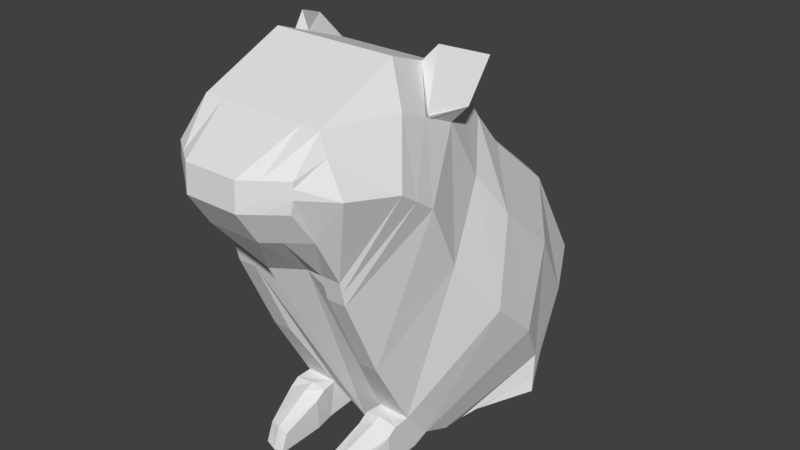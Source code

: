# Source: Hamster.blend  (saved by Blender 2.78.0; exported with 4.5.12 LTS)
import bpy
from mathutils import Matrix  # noqa: F401  (used for matrix-valued properties, if any)

bpy.ops.wm.read_factory_settings(use_empty=True)
scene = bpy.context.scene
scene.name = 'Scene'

# ---- collections
col_collection_1 = bpy.data.collections.new('Collection 1'); scene.collection.children.link(col_collection_1)

# ---- world
world_world = bpy.data.worlds.new('World'); scene.world = world_world
world_world.color = (0.05088, 0.05088, 0.05088)
world_world.use_sun_shadow = False
world_world.sun_shadow_jitter_overblur = 0.0
world_world.cycles.sampling_method = 'MANUAL'

# ---- meshes
me_plane_001 = bpy.data.meshes.new('Plane.001')
me_plane_001.from_pydata([(-1.0, -0.305, 0.1669), (-1.0, 0.7548, 2.934), (-1.0, -0.7119, 0.9104), (-1.0, -0.5646, 2.355), (-0.9643, -1.066, 1.422), (-1.0, -1.042, 1.864), (-1.0, -0.2138, -0.223), (-1.0, 2.012, 2.476), (-1.0, 0.3881, -1.554), (-1.0, 2.609, 1.596), (-1.0, 1.071, -2.751), (-1.0, 3.108, 1.015), (-1.0, 1.535, -3.271), (-1.0, 4.318, 0.02571), (-1.0, 2.031, -3.492), (-1.0, 5.265, -1.572), (-1.0, 2.754, -3.561), (-1.0, 4.336, -2.971), (0.0, -1.142, 0.9104), (0.0, -0.5977, 0.1669), (0.0, 0.7548, 2.934), (0.0, -0.5646, 2.355), (0.0, -1.448, 1.864), (0.0, -1.472, 1.422), (0.0, 2.012, 2.476), (0.0, 2.609, 1.596), (0.0, 3.311, 1.015), (0.0, 1.242, -3.271), (0.0, 4.521, 0.02571), (0.0, 2.031, -3.492), (0.0, 5.265, -1.572), (0.0, 2.754, -3.561), (0.0, 4.336, -2.971), (-0.4338, 3.311, 1.015), (-0.4338, 4.521, 0.02571), (-0.4338, -1.472, 1.422), (-0.4338, -1.448, 1.864), (-0.4338, 2.012, 2.476), (-0.4338, 2.609, 1.596), (-0.4338, -0.5646, 2.355), (-0.4338, 2.031, -3.492), (-0.4338, 1.535, -3.271), (-0.4338, -1.142, 0.9104), (-0.4338, 5.265, -1.572), (-0.4338, 4.336, -2.971), (-0.4338, 2.754, -3.561), (-0.4338, -0.305, 0.1669), (-0.4338, 0.7548, 2.934), (-1.342, 0.5302, 2.347), (-1.127, -0.5958, 2.049), (-1.0, -1.047, 1.771), (-1.342, 1.54, 1.904), (-1.342, 2.138, 0.9281), (-1.569, 2.633, 0.2168), (-1.569, 3.685, -0.673), (-1.342, 4.58, -1.979), (-1.342, 4.001, -3.096), (0.0, -1.453, 1.771), (0.0, 4.001, -3.096), (-0.4338, 4.001, -3.096), (-0.4338, -1.453, 1.771), (-1.422, -0.6445, 1.572), (-1.001, -1.055, 1.624), (0.0, -1.461, 1.624), (-0.9919, 3.478, -3.291), (-1.636, 0.1799, 1.433), (-1.636, 0.8047, 1.012), (-1.558, 1.404, -0.113), (-1.87, 2.096, -1.028), (-1.87, 2.901, -1.762), (-1.636, 3.511, -2.614), (-1.636, 3.478, -3.291), (0.0, 3.478, -3.291), (-0.4324, -1.461, 1.624), (-1.0, -0.2631, -0.01248), (-1.0, 1.333, 2.723), (0.0, 1.333, 2.723), (-0.4338, 1.333, 2.723), (-1.342, 0.9949, 2.143), (-1.636, 0.4674, 1.239), (-0.6833, 4.521, 0.02571), (-0.6833, -0.2138, -0.223), (-0.6833, -1.269, 1.864), (-0.6833, 2.609, 1.596), (-0.6833, -0.5646, 2.355), (-0.6833, 1.535, -3.271), (-0.6833, 5.265, -1.572), (-0.6833, 2.754, -3.561), (-0.6833, 3.311, 1.015), (-0.6833, 0.3881, -1.554), (-0.6676, -1.293, 1.422), (-0.6833, 2.012, 2.476), (-0.6833, 2.031, -3.492), (-0.6833, -0.9525, 0.9104), (-0.4729, 1.071, -2.751), (-0.6833, 4.336, -2.971), (-0.6833, -0.305, 0.1669), (-0.6833, 0.7548, 2.934), (-0.6833, -1.274, 1.771), (-0.8339, 4.001, -3.096), (-1.276, 3.478, -3.291), (-0.6829, -1.282, 1.624), (-0.6833, -0.2631, -0.01248), (-0.6833, 1.333, 2.723), (-1.0, 2.452, -3.532), (-1.0, 4.724, -2.386), (0.0, 2.452, -3.532), (0.0, 4.724, -2.386), (-0.4338, 4.724, -2.386), (-0.4338, 2.452, -3.532), (-1.342, 4.243, -2.629), (-1.636, 3.492, -3.008), (-0.6833, 2.452, -3.532), (-0.6833, 4.724, -2.386), (0.0, 4.001, -3.096), (-0.4717, 1.073, -2.752), (-0.4338, 4.001, -3.096), (-0.4338, 4.336, -2.971), (0.0, 4.336, -2.971), (-0.4338, 4.724, -2.386), (-0.4338, 4.336, -2.971), (0.0, 4.724, -2.386), (0.0, 4.336, -2.971), (0.0, 4.336, -2.971), (-0.198, 5.388, -2.94), (-0.4338, 4.401, -2.958), (0.0, 5.557, -2.94), (0.0, 5.169, -2.953), (0.0, 5.169, -2.953), (-1.0, 2.012, 2.476), (-1.342, 1.54, 1.904), (-1.0, 1.333, 2.723), (-1.342, 0.9949, 2.143), (-1.519, 2.108, 2.717), (-1.541, 1.636, 2.145), (-1.2, 1.429, 2.964), (-1.329, 1.034, 2.088), (-1.0, 1.071, -2.751), (-1.0, 1.535, -3.271), (-0.4338, 1.535, -3.271), (-1.0, 0.7988, -2.755), (-1.0, 1.262, -3.37), (-0.4871, 0.9696, -3.37), (-0.4338, 0.7988, -2.755), (-1.0, 0.6375, -2.863), (-1.0, 0.6585, -3.383), (-0.4338, 0.6585, -3.383), (-0.4338, 0.6375, -2.863), (-0.7984, 0.02346, -3.067), (-0.7984, -0.09912, -3.372), (-0.4338, -0.157, -3.392), (-0.4338, -0.03438, -3.088), (-0.6833, 1.535, -3.271), (-0.4729, 1.071, -2.751), (-0.6833, 1.262, -3.37), (-0.6833, 0.7988, -2.719), (-0.6833, 0.6585, -3.383), (-0.6833, 0.6375, -2.776), (-0.6002, -0.157, -3.392), (-0.6058, -0.03438, -3.055), (-0.9988, 1.073, -2.752), (-0.9988, 0.8008, -2.756), (-0.9988, 0.6395, -2.864), (-0.4717, 1.073, -2.752), (-0.6821, 0.8008, -2.72), (-0.6821, 0.6395, -2.777), (1.0, 1.071, -2.751), (1.0, 1.535, -3.271), (0.4338, 1.535, -3.271), (1.0, 0.7988, -2.755), (1.0, 1.262, -3.37), (0.4871, 0.9696, -3.37), (0.4338, 0.7988, -2.755), (1.0, 0.6375, -2.863), (1.0, 0.6585, -3.383), (0.4338, 0.6585, -3.383), (0.4338, 0.6375, -2.863), (0.7984, 0.02346, -3.067), (0.7984, -0.09912, -3.372), (0.4338, -0.157, -3.392), (0.4338, -0.03438, -3.088), (0.6833, 1.535, -3.271), (0.4729, 1.071, -2.751), (0.6833, 1.262, -3.37), (0.6833, 0.7988, -2.719), (0.6833, 0.6585, -3.383), (0.6833, 0.6375, -2.776), (0.6002, -0.157, -3.392), (0.6058, -0.03438, -3.055), (0.9988, 1.073, -2.752), (0.9988, 0.8008, -2.756), (0.9988, 0.6395, -2.864), (0.4717, 1.073, -2.752), (0.6821, 0.8008, -2.72), (0.6821, 0.6395, -2.777), (1.0, 2.012, 2.476), (1.342, 1.54, 1.904), (1.0, 1.333, 2.723), (1.342, 0.9949, 2.143), (1.519, 2.108, 2.717), (1.541, 1.636, 2.145), (1.2, 1.429, 2.964), (1.329, 1.034, 2.088), (1.0, -0.305, 0.1669), (1.0, 0.7548, 2.934), (1.0, -0.7119, 0.9104), (1.0, -0.5646, 2.355), (0.9643, -1.066, 1.422), (1.0, -1.042, 1.864), (1.0, -0.2138, -0.223), (1.0, 2.012, 2.476), (1.0, 0.3881, -1.554), (1.0, 2.609, 1.596), (1.0, 1.071, -2.751), (1.0, 3.108, 1.015), (1.0, 1.535, -3.271), (1.0, 4.318, 0.02571), (1.0, 2.031, -3.492), (1.0, 5.265, -1.572), (1.0, 2.754, -3.561), (1.0, 4.336, -2.971), (0.0, -1.142, 0.9104), (0.0, -0.5977, 0.1669), (0.0, 0.7548, 2.934), (0.0, -0.5646, 2.355), (0.0, -1.448, 1.864), (0.0, -1.472, 1.422), (0.0, 2.012, 2.476), (0.0, 2.609, 1.596), (0.0, 3.311, 1.015), (0.0, 1.242, -3.271), (0.0, 4.521, 0.02571), (0.0, 2.031, -3.492), (0.0, 5.265, -1.572), (0.0, 2.754, -3.561), (0.0, 4.336, -2.971), (0.4338, 3.311, 1.015), (0.4338, 4.521, 0.02571), (0.4338, -1.472, 1.422), (0.4338, -1.448, 1.864), (0.4338, 2.012, 2.476), (0.4338, 2.609, 1.596), (0.4338, -0.5646, 2.355), (0.4338, 2.031, -3.492), (0.4338, 1.535, -3.271), (0.4338, -1.142, 0.9104), (0.4338, 5.265, -1.572), (0.4338, 4.336, -2.971), (0.4338, 2.754, -3.561), (0.4338, -0.305, 0.1669), (0.4338, 0.7548, 2.934), (1.342, 0.5302, 2.347), (1.127, -0.5958, 2.049), (1.0, -1.047, 1.771), (1.342, 1.54, 1.904), (1.342, 2.138, 0.9281), (1.569, 2.633, 0.2168), (1.569, 3.685, -0.673), (1.342, 4.58, -1.979), (1.342, 4.001, -3.096), (0.0, -1.453, 1.771), (0.0, 4.001, -3.096), (0.4338, 4.001, -3.096), (0.4338, -1.453, 1.771), (1.422, -0.6445, 1.572), (1.001, -1.055, 1.624), (0.0, -1.461, 1.624), (0.9919, 3.478, -3.291), (1.636, 0.1799, 1.433), (1.636, 0.8047, 1.012), (1.558, 1.404, -0.113), (1.87, 2.096, -1.028), (1.87, 2.901, -1.762), (1.636, 3.511, -2.614), (1.636, 3.478, -3.291), (0.0, 3.478, -3.291), (0.4324, -1.461, 1.624), (1.0, -0.2631, -0.01248), (1.0, 1.333, 2.723), (0.0, 1.333, 2.723), (0.4338, 1.333, 2.723), (1.342, 0.9949, 2.143), (1.636, 0.4674, 1.239), (0.6833, 4.521, 0.02571), (0.6833, -0.2138, -0.223), (0.6833, -1.269, 1.864), (0.6833, 2.609, 1.596), (0.6833, -0.5646, 2.355), (0.6833, 1.535, -3.271), (0.6833, 5.265, -1.572), (0.6833, 2.754, -3.561), (0.6833, 3.311, 1.015), (0.6833, 0.3881, -1.554), (0.6676, -1.293, 1.422), (0.6833, 2.012, 2.476), (0.6833, 2.031, -3.492), (0.6833, -0.9525, 0.9104), (0.4729, 1.071, -2.751), (0.6833, 4.336, -2.971), (0.6833, -0.305, 0.1669), (0.6833, 0.7548, 2.934), (0.6833, -1.274, 1.771), (0.8339, 4.001, -3.096), (1.276, 3.478, -3.291), (0.6829, -1.282, 1.624), (0.6833, -0.2631, -0.01248), (0.6833, 1.333, 2.723), (1.0, 2.452, -3.532), (1.0, 4.724, -2.386), (0.0, 2.452, -3.532), (0.0, 4.724, -2.386), (0.4338, 4.724, -2.386), (0.4338, 2.452, -3.532), (1.342, 4.243, -2.629), (1.636, 3.492, -3.008), (0.6833, 2.452, -3.532), (0.6833, 4.724, -2.386), (0.0, 4.001, -3.096), (0.4717, 1.073, -2.752), (0.4338, 4.001, -3.096), (0.4338, 4.336, -2.971), (0.0, 4.336, -2.971), (0.4338, 4.724, -2.386), (0.4338, 4.336, -2.971), (0.0, 4.724, -2.386), (0.0, 4.336, -2.971), (0.0, 4.336, -2.971), (0.198, 5.388, -2.94), (0.4338, 4.401, -2.958), (0.0, 5.557, -2.94), (0.0, 5.169, -2.953), (0.0, 5.169, -2.953)], [], [(48, 49, 3, 1), (49, 50, 5, 3), (79, 66, 6, 74), (66, 67, 8, 6), (67, 68, 10, 8), (68, 69, 12, 10), (69, 70, 14, 12), (111, 71, 16, 104), (34, 33, 26, 28), (73, 35, 23, 63), (38, 37, 24, 25), (39, 36, 22, 21), (41, 40, 29, 27), (35, 42, 18, 23), (43, 34, 28, 30), (59, 44, 117, 116), (42, 46, 19, 18), (33, 38, 25, 26), (109, 45, 31, 106), (77, 47, 20, 76), (108, 43, 30, 107), (47, 39, 21, 20), (97, 84, 39, 47), (113, 86, 43, 108), (103, 97, 47, 77), (112, 87, 45, 109), (88, 83, 38, 33), (93, 96, 46, 42), (99, 95, 44, 59), (86, 80, 34, 43), (90, 93, 42, 35), (85, 92, 40, 41), (84, 82, 36, 39), (83, 91, 37, 38), (101, 90, 35, 73), (80, 88, 33, 34), (32, 58, 114, 118), (82, 98, 60, 36), (100, 99, 59, 64), (64, 59, 58, 72), (36, 60, 57, 22), (105, 17, 56, 110), (13, 15, 55, 54), (11, 13, 54, 53), (9, 11, 53, 52), (7, 9, 52, 51), (61, 62, 50, 49), (65, 61, 49, 48), (0, 2, 61, 65), (2, 4, 62, 61), (45, 64, 72, 31), (87, 100, 64, 45), (98, 101, 73, 60), (60, 73, 63, 57), (110, 56, 71, 111), (54, 55, 70, 69), (53, 54, 69, 68), (52, 53, 68, 67), (51, 52, 67, 66), (78, 51, 66, 79), (48, 78, 79, 65), (1, 75, 78, 48), (91, 103, 77, 37), (37, 77, 76, 24), (65, 79, 74, 0), (7, 75, 103, 91), (0, 74, 102, 96), (50, 62, 101, 98), (16, 71, 100, 87), (71, 56, 99, 100), (5, 50, 98, 82), (13, 11, 88, 80), (6, 8, 89, 81), (62, 4, 90, 101), (9, 7, 91, 83), (3, 5, 82, 84), (12, 14, 92, 85), (4, 2, 93, 90), (15, 13, 80, 86), (8, 10, 94, 89), (56, 17, 95, 99), (2, 0, 96, 93), (11, 9, 83, 88), (74, 6, 81, 102), (104, 16, 87, 112), (75, 1, 97, 103), (105, 15, 86, 113), (1, 3, 84, 97), (17, 105, 113, 95), (14, 104, 112, 92), (55, 110, 111, 70), (15, 105, 110, 55), (92, 112, 109, 40), (95, 113, 108, 44), (116, 117, 118, 114), (40, 109, 106, 29), (70, 111, 104, 14), (58, 59, 116, 114), (118, 117, 44, 32), (32, 118, 122, 123), (121, 123, 128, 126), (108, 107, 121, 119), (44, 108, 119, 120), (118, 44, 120, 122), (107, 32, 123, 121), (126, 128, 127, 125, 124), (123, 122, 127, 128), (120, 119, 124, 125), (122, 120, 125, 127), (119, 121, 126, 124), (46, 96, 102, 81, 89, 94, 115, 41, 27, 19), (51, 78, 75, 7), (12, 41, 115, 94, 10), (129, 130, 134, 133), (135, 133, 134, 136), (131, 129, 133, 135), (130, 132, 136, 134), (132, 131, 135, 136), (130, 129, 131, 132), (152, 139, 142, 154), (137, 138, 141, 140), (146, 147, 151, 150), (140, 141, 145, 144), (142, 143, 147, 146), (154, 142, 146, 156), (159, 158, 150, 151), (156, 146, 150, 158), (157, 144, 148, 159), (144, 145, 149, 148), (147, 157, 159, 151), (145, 156, 158, 149), (148, 149, 158, 159), (141, 154, 156, 145), (143, 155, 157, 147), (138, 152, 154, 141), (164, 161, 162, 165), (163, 160, 161, 164), (155, 153, 163, 164), (140, 144, 162, 161), (157, 155, 164, 165), (153, 137, 160, 163), (144, 157, 165, 162), (137, 140, 161, 160), (139, 163, 142), (163, 164, 143), (164, 155, 143), (153, 164, 163), (155, 164, 153), (163, 143, 142), (163, 139, 152), (138, 160, 152), (160, 138, 137), (153, 163, 160), (153, 160, 137), (160, 163, 152), (181, 183, 171, 168), (166, 169, 170, 167), (175, 179, 180, 176), (169, 173, 174, 170), (171, 175, 176, 172), (183, 185, 175, 171), (188, 180, 179, 187), (185, 187, 179, 175), (186, 188, 177, 173), (173, 177, 178, 174), (176, 180, 188, 186), (174, 178, 187, 185), (177, 188, 187, 178), (170, 174, 185, 183), (172, 176, 186, 184), (167, 170, 183, 181), (193, 194, 191, 190), (192, 193, 190, 189), (184, 193, 192, 182), (169, 190, 191, 173), (186, 194, 193, 184), (182, 192, 189, 166), (173, 191, 194, 186), (166, 189, 190, 169), (168, 171, 192), (192, 172, 193), (193, 172, 184), (182, 192, 193), (184, 182, 193), (192, 171, 172), (192, 181, 168), (167, 181, 189), (189, 166, 167), (182, 189, 192), (182, 166, 189), (189, 181, 192), (195, 199, 200, 196), (201, 202, 200, 199), (197, 201, 199, 195), (196, 200, 202, 198), (198, 202, 201, 197), (196, 198, 197, 195), (251, 204, 206, 252), (252, 206, 208, 253), (282, 277, 209, 269), (269, 209, 211, 270), (270, 211, 213, 271), (271, 213, 215, 272), (272, 215, 217, 273), (314, 307, 219, 274), (237, 231, 229, 236), (276, 266, 226, 238), (241, 228, 227, 240), (242, 224, 225, 239), (244, 230, 232, 243), (238, 226, 221, 245), (246, 233, 231, 237), (262, 319, 320, 247), (245, 221, 222, 249), (236, 229, 228, 241), (312, 309, 234, 248), (280, 279, 223, 250), (311, 310, 233, 246), (250, 223, 224, 242), (300, 250, 242, 287), (316, 311, 246, 289), (306, 280, 250, 300), (315, 312, 248, 290), (291, 236, 241, 286), (296, 245, 249, 299), (302, 262, 247, 298), (289, 246, 237, 283), (293, 238, 245, 296), (288, 244, 243, 295), (287, 242, 239, 285), (286, 241, 240, 294), (304, 276, 238, 293), (283, 237, 236, 291), (235, 321, 317, 261), (285, 239, 263, 301), (303, 267, 262, 302), (267, 275, 261, 262), (239, 225, 260, 263), (308, 313, 259, 220), (216, 257, 258, 218), (214, 256, 257, 216), (212, 255, 256, 214), (210, 254, 255, 212), (264, 252, 253, 265), (268, 251, 252, 264), (203, 268, 264, 205), (205, 264, 265, 207), (248, 234, 275, 267), (290, 248, 267, 303), (301, 263, 276, 304), (263, 260, 266, 276), (313, 314, 274, 259), (257, 272, 273, 258), (256, 271, 272, 257), (255, 270, 271, 256), (254, 269, 270, 255), (281, 282, 269, 254), (251, 268, 282, 281), (204, 251, 281, 278), (294, 240, 280, 306), (240, 227, 279, 280), (268, 203, 277, 282), (210, 294, 306, 278), (203, 299, 305, 277), (253, 301, 304, 265), (219, 290, 303, 274), (274, 303, 302, 259), (208, 285, 301, 253), (216, 283, 291, 214), (209, 284, 292, 211), (265, 304, 293, 207), (212, 286, 294, 210), (206, 287, 285, 208), (215, 288, 295, 217), (207, 293, 296, 205), (218, 289, 283, 216), (211, 292, 297, 213), (259, 302, 298, 220), (205, 296, 299, 203), (214, 291, 286, 212), (277, 305, 284, 209), (307, 315, 290, 219), (278, 306, 300, 204), (308, 316, 289, 218), (204, 300, 287, 206), (220, 298, 316, 308), (217, 295, 315, 307), (258, 273, 314, 313), (218, 258, 313, 308), (295, 243, 312, 315), (298, 247, 311, 316), (319, 317, 321, 320), (243, 232, 309, 312), (273, 217, 307, 314), (261, 317, 319, 262), (321, 235, 247, 320), (235, 326, 325, 321), (324, 329, 331, 326), (311, 322, 324, 310), (247, 323, 322, 311), (321, 325, 323, 247), (310, 324, 326, 235), (329, 327, 328, 330, 331), (326, 331, 330, 325), (323, 328, 327, 322), (325, 330, 328, 323), (322, 327, 329, 324), (249, 222, 230, 244, 318, 297, 292, 284, 305, 299), (254, 210, 278, 281), (215, 213, 297, 318, 244)])
me_plane_001.use_remesh_preserve_volume = False
me_plane_001.use_remesh_preserve_attributes = False
me_plane_001.use_mirror_vertex_groups = False
me_plane_001.update()
arm_armature = bpy.data.armatures.new('Armature')  # bones are not reproduced

# ---- objects
ob_armaturebody = bpy.data.objects.new('ArmatureBody', arm_armature)
ob_body = bpy.data.objects.new('body', me_plane_001)

# ---- transforms, parenting, visibility, modifiers, constraints
ob_armaturebody.location = (0.0, 3.378, -2.089)
ob_armaturebody.rotation_mode = 'QUATERNION'
ob_armaturebody.rotation_quaternion = (0.9396, 0.3424, 0.0, 0.0)
ob_armaturebody.scale = (2.189, 2.189, 2.189)
ob_armaturebody.show_in_front = True
ob_armaturebody.lineart.crease_threshold = 0.0
ob_body.parent = ob_armaturebody
ob_body.matrix_parent_inverse = Matrix(((0.4568, 0.0, 0.0, 0.0), (0.0, 0.3497, 0.2939, -0.5673), (0.0, -0.2939, 0.3497, 1.723), (0.0, 0.0, 0.0, 1.0)))
ob_body.location = (0.0, 0.0, 0.0)
ob_body.lineart.crease_threshold = 0.0
_vg = ob_body.vertex_groups.new(name='Bone')
for _i, _w in zip([0, 1, 2, 3, 4, 5, 6, 7, 8, 9, 10, 11, 12, 13, 14, 15, 16, 17, 18, 19, 20, 21, 22, 23, 24, 25, 26, 27, 28, 29, 30, 31, 32, 33, 34, 35, 36, 37, 38, 39, 40, 41, 42, 43, 44, 45, 46, 47, 48, 49, 50, 51, 52, 53, 54, 55, 56, 57, 58, 59, 60, 61, 62, 63, 64, 65, 66, 67, 68, 69, 70, 71, 72, 73, 74, 75, 76, 77, 78, 79, 80, 81, 82, 83, 84, 85, 86, 87, 88, 89, 90, 91, 92, 93, 94, 95, 96, 97, 98, 99, 100, 101, 102, 103, 104, 105, 106, 107, 108, 109, 110, 111, 112, 113, 114, 115, 116, 117, 118, 119, 120, 121, 122, 123, 124, 125, 126, 127, 128, 129, 130, 131, 132, 133, 134, 135, 136, 137, 138, 139, 140, 141, 142, 143, 144, 145, 146, 147, 148, 149, 150, 151, 152, 153, 154, 155, 156, 157, 158, 159, 160, 161, 162, 163, 164, 165, 166, 167, 168, 169, 170, 171, 172, 173, 174, 175, 176, 177, 178, 179, 180, 181, 182, 183, 184, 185, 186, 187, 188, 189, 190, 191, 192, 193, 194, 195, 196, 197, 198, 199, 200, 201, 202, 203, 204, 205, 206, 207, 208, 209, 210, 211, 212, 213, 214, 215, 216, 217, 218, 219, 220, 221, 222, 223, 224, 225, 226, 227, 228, 229, 230, 231, 232, 233, 234, 235, 236, 237, 238, 239, 240, 241, 242, 243, 244, 245, 246, 247, 248, 249, 250, 251, 252, 253, 254, 255, 256, 257, 258, 259, 260, 261, 262, 263, 264, 265, 266, 267, 268, 269, 270, 271, 272, 273, 274, 275, 276, 277, 278, 279, 280, 281, 282, 283, 284, 285, 286, 287, 288, 289, 290, 291, 292, 293, 294, 295, 296, 297, 298, 299, 300, 301, 302, 303, 304, 305, 306, 307, 308, 309, 310, 311, 312, 313, 314, 315, 316, 317, 318, 319, 320, 321, 322, 323, 324, 325, 326, 327, 328, 329, 330, 331], [0.9998, 1.0, 1.0, 1.0, 1.0, 1.0, 1.0, 1.0, 1.0, 1.0, 1.0, 1.0, 1.0, 1.0, 1.0, 1.0, 1.0, 1.0, 1.0, 1.0, 0.9998, 1.0, 1.0, 1.0, 1.0, 1.0, 1.0, 1.0, 1.0, 1.0, 1.0, 1.0, 1.0, 1.0, 1.0, 1.0, 1.0, 1.0, 1.0, 1.0, 1.0, 1.0, 1.0, 1.0, 1.0, 1.0, 1.0, 1.0, 1.0, 0.9999, 1.0, 1.0, 1.0, 1.0, 1.0, 0.9661, 1.0, 1.0, 0.9807, 0.9998, 1.0, 1.0, 1.0, 1.0, 1.0, 1.0, 1.0, 1.0, 1.0, 1.0, 1.0, 1.0, 1.0, 1.0, 0.9999, 1.0, 1.0, 1.0, 1.0, 1.0, 1.0, 1.0, 1.0, 1.0, 1.0, 1.0, 1.0, 1.0, 0.9998, 1.0, 1.0, 1.0, 1.0, 1.0, 1.0, 1.0, 1.0, 1.0, 1.0, 1.0, 1.0, 1.0, 1.0, 1.0, 1.0, 1.0, 1.0, 1.0, 1.0, 1.0, 1.0, 1.0, 1.0, 1.0, 0.99, 1.0, 0.9998, 1.0, 1.0, 1.0, 1.0, 1.0, 1.0, 1.0, 1.0, 1.0, 1.0, 1.0, 1.0, 1.0, 1.0, 1.0, 1.0, 1.0, 1.0, 1.0, 1.0, 1.0, 1.0, 1.0, 1.0, 1.0, 1.0, 1.0, 1.0, 1.0, 1.0, 1.0, 1.0, 1.0, 0.9999, 1.0, 1.0, 1.0, 1.0, 1.0, 1.0, 1.0, 0.9947, 1.0, 1.0, 1.0, 1.0, 1.0, 1.0, 1.0, 1.0, 1.0, 1.0, 1.0, 1.0, 1.0, 1.0, 1.0, 1.0, 1.0, 1.0, 1.0, 1.0, 1.0, 1.0, 1.0, 1.0, 1.0, 1.0, 1.0, 1.0, 1.0, 1.0, 1.0, 1.0, 1.0, 1.0, 1.0, 1.0, 1.0, 1.0, 1.0, 1.0, 1.0, 1.0, 1.0, 1.0, 1.0, 1.0, 1.0, 1.0, 1.0, 1.0, 1.0, 1.0, 1.0, 1.0, 1.0, 1.0, 1.0, 1.0, 1.0, 1.0, 1.0, 1.0, 1.0, 1.0, 0.9998, 1.0, 1.0, 1.0, 1.0, 1.0, 1.0, 1.0, 1.0, 1.0, 1.0, 1.0, 1.0, 1.0, 0.9999, 1.0, 1.0, 1.0, 1.0, 1.0, 1.0, 1.0, 1.0, 0.9997, 1.0, 1.0, 1.0, 1.0, 1.0, 1.0, 1.0, 1.0, 1.0, 1.0, 1.0, 1.0, 1.0, 1.0, 0.9802, 1.0, 1.0, 1.0, 1.0, 1.0, 1.0, 1.0, 1.0, 1.0, 1.0, 1.0, 1.0, 1.0, 1.0, 1.0, 1.0, 1.0, 1.0, 1.0, 1.0, 1.0, 1.0, 1.0, 1.0, 1.0, 1.0, 1.0, 1.0, 1.0, 1.0, 1.0, 1.0, 1.0, 1.0, 1.0, 1.0, 1.0, 1.0, 1.0, 1.0, 1.0, 1.0, 1.0, 1.0, 1.0, 1.0, 1.0, 1.0, 1.0, 1.0, 1.0, 1.0, 1.0, 1.0, 1.0, 0.99, 1.0, 1.0, 1.0, 1.0, 1.0, 1.0, 1.0, 1.0, 1.0, 1.0, 1.0, 1.0, 1.0, 1.0]): _vg.add([_i], _w, 'REPLACE')
_vg = ob_body.vertex_groups.new(name='Bone.001')
for _i, _w in zip([0, 1, 2, 3, 4, 5, 6, 7, 8, 9, 10, 11, 12, 13, 14, 15, 16, 17, 18, 19, 20, 21, 24, 25, 26, 27, 28, 29, 30, 31, 32, 33, 34, 37, 38, 39, 40, 41, 42, 43, 44, 45, 46, 47, 48, 49, 50, 51, 52, 53, 54, 55, 59, 61, 62, 65, 66, 67, 68, 69, 70, 74, 75, 76, 77, 78, 79, 80, 81, 83, 84, 85, 86, 87, 88, 89, 91, 92, 93, 94, 95, 96, 97, 99, 102, 103, 104, 105, 106, 107, 108, 109, 112, 113, 115, 116, 117, 118, 119, 120, 122, 123, 124, 125, 129, 130, 131, 132, 133, 134, 135, 136, 137, 138, 139, 140, 141, 142, 143, 144, 145, 146, 147, 148, 149, 150, 151, 152, 153, 154, 155, 156, 157, 158, 159, 160, 161, 162, 163, 164, 165, 166, 167, 168, 169, 170, 171, 172, 173, 174, 175, 176, 177, 178, 179, 180, 181, 182, 183, 184, 185, 186, 187, 188, 189, 190, 191, 192, 193, 194, 195, 196, 197, 198, 199, 200, 201, 202, 203, 204, 205, 206, 207, 208, 209, 210, 211, 212, 213, 214, 215, 216, 217, 218, 219, 220, 221, 222, 223, 224, 227, 228, 229, 230, 231, 232, 233, 234, 235, 236, 237, 240, 241, 242, 243, 244, 245, 246, 247, 248, 249, 250, 251, 252, 253, 254, 255, 256, 257, 258, 259, 262, 264, 265, 268, 269, 270, 271, 272, 273, 277, 278, 279, 280, 281, 282, 283, 284, 286, 287, 288, 289, 290, 291, 292, 294, 295, 296, 297, 298, 299, 300, 302, 305, 306, 307, 308, 309, 312, 313, 315, 316, 318, 319, 320, 321, 323, 325, 326, 328], [0.2837, 0.0, 0.1027, 0.0, 0.02989, 0.0, 0.4006, 0.0, 0.3779, 0.0, 0.0, 0.0, 0.0, 0.0, 0.0, 0.0, 0.01613, 0.0, 0.0168, 0.1848, 0.0, 0.03007, 0.0, 0.0, 0.0, 0.0, 0.0, 0.0, 0.0, 0.00852, 0.0, 0.0, 0.0, 0.0, 0.0, 0.0, 0.0, 0.0, 0.02068, 0.0, 0.0, 0.007996, 0.2417, 0.0, 0.0, 0.0, 0.009296, 0.0, 0.6243, 0.3272, 0.1108, 0.02436, 0.0, 0.05515, 0.01228, 0.0, 0.2617, 0.5794, 0.1976, 0.01981, 0.01027, 0.3452, 0.0, 0.0, 0.0, 0.0, 0.0, 0.0, 0.3467, 0.0, 0.0, 0.0, 0.0, 0.01104, 0.0, 0.3006, 0.0, 0.0, 0.06, 0.0, 0.0, 0.2512, 0.0, 0.0, 0.3082, 0.0, 0.03347, 0.0, 0.02774, 0.002491, 0.0, 0.02742, 0.02919, 0.0, 0.0, 0.0, 0.0, 0.0, 0.0, 0.0, 0.0, 0.0, 0.0, 0.0, 0.0, 0.0, 0.0, 0.0, 0.0, 0.0, 0.0, 0.0, 0.0, 0.0, 0.0, 0.0, 0.0, 0.0, 0.0, 0.0, 0.0, 0.0, 0.0, 0.0, 0.0, 0.0, 0.0, 0.0, 0.0, 0.0, 0.0, 0.0, 0.0, 0.0, 0.0, 0.0, 0.0, 0.0, 0.0, 0.0, 0.0, 0.0, 0.0, 0.0, 0.0, 0.0, 0.0, 0.0, 0.0, 0.0, 0.0, 0.0, 0.0, 0.0, 0.0, 0.0, 0.0, 0.0, 0.0, 0.0, 0.0, 0.0, 0.0, 0.0, 0.0, 0.0, 0.0, 0.0, 0.0, 0.0, 0.0, 0.5716, 0.0, 0.6789, 0.0, 0.0, 0.0, 0.6807, 0.2659, 0.0, 0.09557, 0.04837, 0.02492, 0.006981, 0.3789, 0.0, 0.365, 0.0, 0.0, 0.0, 0.0, 0.0, 0.05439, 0.0, 0.01347, 0.0, 0.007399, 0.1551, 0.0, 0.02966, 0.0, 0.0, 0.0, 0.0, 0.0, 0.0, 0.0, 0.006376, 0.0, 0.0, 0.0, 0.0, 0.0, 0.02981, 0.0, 0.0, 0.01265, 0.0, 0.0, 0.005771, 0.2033, 0.0, 0.1552, 0.04336, 0.007078, 0.3307, 0.0, 0.3265, 0.11, 0.01981, 0.0, 0.0, 0.05335, 0.009354, 0.1251, 0.2586, 0.5766, 0.196, 0.07259, 0.008163, 0.3261, 0.0, 0.0, 0.0, 0.2465, 0.176, 0.0, 0.3064, 0.0, 0.03638, 0.0, 0.0, 0.008628, 0.0, 0.28, 0.0, 0.0, 0.05412, 0.0, 0.0, 0.2216, 0.0, 0.0, 0.2909, 0.0, 0.03031, 0.01004, 0.02522, 0.02474, 0.0, 0.02633, 0.004783, 0.0, 0.0, 0.0, 0.0, 0.0, 0.0, 0.0, 0.0]): _vg.add([_i], _w, 'REPLACE')
_vg = ob_body.vertex_groups.new(name='Bone.002')
for _i, _w in zip([0, 1, 2, 3, 4, 5, 6, 7, 8, 9, 11, 13, 18, 19, 20, 21, 22, 23, 24, 25, 26, 28, 33, 35, 36, 37, 38, 39, 42, 46, 47, 48, 49, 50, 51, 52, 53, 57, 60, 61, 62, 63, 65, 66, 67, 68, 73, 74, 75, 76, 77, 78, 79, 81, 82, 83, 84, 88, 89, 90, 91, 93, 96, 97, 98, 101, 102, 103, 129, 130, 131, 132, 133, 134, 135, 136, 195, 196, 197, 198, 199, 200, 201, 202, 203, 204, 205, 206, 207, 208, 209, 210, 211, 212, 214, 216, 221, 222, 223, 224, 225, 226, 227, 228, 229, 236, 238, 239, 240, 241, 242, 245, 249, 250, 251, 252, 253, 254, 255, 256, 260, 263, 264, 265, 266, 268, 269, 270, 271, 276, 277, 278, 279, 280, 281, 282, 284, 285, 286, 287, 291, 292, 293, 294, 296, 299, 300, 301, 304, 305, 306], [0.634, 0.7875, 0.8706, 0.9452, 0.9514, 0.9662, 0.4637, 0.5518, 0.1373, 0.1895, 0.08903, 0.001335, 0.9628, 0.8022, 0.7833, 0.9574, 0.994, 0.9956, 0.4623, 0.1836, 0.08199, 5.835e-05, 0.07863, 0.9885, 0.9904, 0.4679, 0.2632, 0.9568, 0.9585, 0.7145, 0.7899, 0.8299, 0.9463, 0.9655, 0.5285, 0.175, 0.07461, 0.9952, 0.9906, 0.9352, 0.9632, 0.9964, 0.8492, 0.6825, 0.177, 0.05321, 0.9905, 0.5507, 0.6168, 0.6027, 0.601, 0.7293, 0.7859, 0.5219, 0.9811, 0.2882, 0.9527, 0.07806, 0.2091, 0.9762, 0.4731, 0.9266, 0.6856, 0.7899, 0.9811, 0.98, 0.6003, 0.6057, 0.3972, 0.2863, 0.2972, 0.2724, 0.2994, 0.343, 0.2972, 0.2714, 0.3061, 0.2863, 0.2972, 0.2724, 0.2994, 0.2894, 0.2972, 0.2714, 0.6504, 0.7879, 0.8774, 0.9457, 0.9538, 0.9671, 0.4832, 0.4843, 0.1475, 0.1898, 0.08922, 0.001345, 0.9674, 0.8313, 0.7835, 0.9576, 0.9942, 0.996, 0.4625, 0.1838, 0.08208, 0.07874, 0.9893, 0.9907, 0.468, 0.1789, 0.9571, 0.9624, 0.7519, 0.7902, 0.8306, 0.9471, 0.9666, 0.5291, 0.1757, 0.07504, 0.9953, 0.991, 0.9369, 0.9646, 0.9966, 0.8515, 0.6853, 0.1793, 0.05418, 0.991, 0.5679, 0.6171, 0.6028, 0.6012, 0.73, 0.7885, 0.5588, 0.9816, 0.1814, 0.9531, 0.07819, 0.2255, 0.9776, 0.4733, 0.9323, 0.7146, 0.7901, 0.9817, 0.9809, 0.6115, 0.6059]): _vg.add([_i], _w, 'REPLACE')
_vg = ob_body.vertex_groups.new(name='Bone.007')
for _i, _w in zip([0, 1, 2, 3, 4, 5, 6, 7, 8, 9, 10, 11, 12, 13, 14, 15, 16, 17, 18, 19, 20, 21, 22, 23, 24, 25, 26, 27, 28, 29, 30, 31, 32, 33, 34, 35, 36, 37, 38, 39, 40, 41, 42, 43, 44, 45, 46, 47, 48, 49, 50, 51, 52, 53, 54, 55, 56, 57, 58, 59, 60, 61, 62, 63, 64, 65, 66, 67, 68, 69, 70, 71, 72, 73, 74, 75, 76, 77, 78, 79, 80, 81, 82, 83, 84, 85, 86, 87, 88, 89, 90, 91, 92, 93, 94, 95, 96, 97, 98, 99, 100, 101, 102, 103, 104, 105, 106, 107, 108, 109, 110, 111, 112, 113, 114, 115, 116, 117, 118, 119, 120, 121, 122, 123, 124, 125, 126, 127, 128, 137, 138, 139, 141, 142, 146, 152, 153, 154, 155, 156, 160, 163, 164, 166, 167, 168, 169, 170, 171, 172, 173, 174, 175, 176, 177, 178, 179, 180, 181, 182, 183, 184, 185, 186, 187, 188, 189, 190, 191, 192, 193, 194, 203, 204, 205, 206, 207, 208, 209, 210, 211, 212, 213, 214, 215, 216, 217, 218, 219, 220, 221, 222, 223, 224, 225, 226, 227, 228, 229, 230, 231, 232, 233, 234, 235, 236, 237, 238, 239, 240, 241, 242, 243, 244, 245, 246, 247, 248, 249, 250, 251, 252, 253, 254, 255, 256, 257, 258, 259, 260, 261, 262, 263, 264, 265, 266, 267, 268, 269, 270, 271, 272, 273, 274, 275, 276, 277, 278, 279, 280, 281, 282, 283, 284, 285, 286, 287, 288, 289, 290, 291, 292, 293, 294, 295, 296, 297, 298, 299, 300, 301, 302, 303, 304, 305, 306, 307, 308, 309, 310, 311, 312, 313, 314, 315, 316, 317, 318, 319, 320, 321, 322, 323, 324, 325, 326, 327, 328, 329, 330, 331], [0.0, 0.0, 0.0, 0.0, 0.0, 0.0, 0.0, 0.0, 0.0, 0.0, 0.0, 0.0, 0.0, 0.0, 0.0, 0.0, 0.0, 0.0, 0.0, 0.0, 0.0, 0.0, 0.0, 0.0, 0.0, 0.0, 0.0, 0.0, 0.0, 0.0, 0.0, 0.0, 0.0, 0.0, 0.0, 0.0, 0.0, 0.0, 0.0, 0.0, 0.0, 0.0, 0.0, 0.0, 0.0, 0.0, 0.0, 0.0, 0.0, 0.0, 0.0, 0.0, 0.0, 0.0, 0.0, 0.0, 0.0, 0.0, 0.0, 0.0, 0.0, 0.0, 0.0, 0.0, 0.0, 0.0, 0.0, 0.0, 0.0, 0.0, 0.0, 0.0, 0.0, 0.0, 0.0, 0.0, 0.0, 0.0, 0.0, 0.0, 0.0, 0.0, 0.0, 0.0, 0.0, 0.0, 0.0, 0.0, 0.0, 0.0, 0.0, 0.0, 0.0, 0.0, 0.0, 0.0, 0.0, 0.0, 0.0, 0.0, 0.0, 0.0, 0.0, 0.0, 0.0, 0.0, 0.0, 0.0, 0.0, 0.0, 0.0, 0.0, 0.0, 0.0, 0.0, 0.0, 0.0, 0.0, 0.0, 0.0, 0.0, 0.0, 0.0, 0.0, 0.0, 0.0, 0.0, 0.0, 0.0, 0.0, 0.0, 0.0, 0.0, 0.0, 0.0, 0.0, 0.0, 0.0, 0.0, 0.0, 0.0, 0.0, 0.0, 0.04936, 0.0, 0.0, 0.9932, 1.0, 0.9948, 0.9969, 1.0, 1.0, 1.0, 1.0, 1.0, 1.0, 0.9872, 1.0, 0.0, 0.02268, 1.0, 1.0, 0.9995, 0.9825, 1.0, 1.0, 0.07791, 0.9902, 1.0, 0.02581, 1.0, 0.9876, 0.0, 0.0, 0.0, 0.0, 0.0, 0.0, 0.0, 0.0, 0.0, 0.0, 0.04936, 0.0, 0.0, 0.0, 0.0, 0.0, 0.0, 0.0, 0.0, 0.0, 0.0, 0.0, 0.0, 0.0, 0.0, 0.0, 0.0, 0.0, 0.0, 0.0, 0.0, 0.0, 0.0, 0.0, 0.0, 0.0, 0.0, 0.0, 0.0, 0.0, 0.0, 0.0, 0.0, 0.0, 0.0, 0.0, 0.0, 0.0, 0.0, 0.0, 0.0, 0.0, 0.0, 0.0, 0.0, 0.0, 0.148, 0.0, 0.0, 0.0, 0.0, 0.0, 0.0, 0.0, 0.0, 0.0, 0.0, 0.0, 0.0, 0.0, 0.0, 0.0, 0.0, 0.0, 0.0, 0.0, 0.0, 0.0, 0.0, 0.0, 0.0, 0.0, 0.0, 0.0, 0.0, 0.0, 0.0, 0.0, 0.0, 0.0, 0.0, 0.0, 0.0, 0.0, 0.02268, 0.0, 0.0, 0.0, 0.0, 0.0, 0.0, 0.0, 0.0, 0.0, 0.0, 0.0, 0.0, 0.0, 0.0, 0.0, 0.0, 0.0, 0.0, 0.0, 0.0, 0.02581, 0.0, 0.0, 0.0, 0.0, 0.0, 0.0, 0.0, 0.0, 0.0, 0.0, 0.0, 0.0, 0.0]): _vg.add([_i], _w, 'REPLACE')
_vg = ob_body.vertex_groups.new(name='Bone.003')
for _i, _w in zip([0, 2, 4, 5, 6, 7, 8, 9, 10, 11, 12, 13, 14, 15, 16, 17, 18, 19, 21, 22, 23, 25, 26, 27, 28, 29, 30, 31, 32, 33, 34, 37, 38, 40, 41, 42, 43, 44, 45, 46, 49, 50, 51, 52, 53, 54, 55, 56, 57, 58, 59, 61, 62, 63, 64, 65, 66, 67, 68, 69, 70, 71, 72, 74, 79, 80, 81, 82, 83, 85, 86, 87, 88, 89, 90, 91, 92, 93, 94, 95, 96, 98, 99, 100, 101, 102, 104, 105, 106, 107, 108, 109, 110, 111, 112, 113, 114, 115, 116, 117, 118, 119, 120, 121, 122, 123, 124, 125, 126, 127, 128, 129, 130, 137, 138, 139, 140, 141, 142, 143, 144, 145, 146, 147, 148, 149, 150, 151, 152, 153, 154, 155, 156, 157, 158, 159, 160, 161, 162, 163, 164, 165, 166, 167, 168, 169, 170, 171, 172, 173, 174, 175, 176, 177, 178, 179, 180, 181, 182, 183, 184, 185, 186, 187, 188, 189, 190, 191, 192, 193, 194, 195, 196, 198, 199, 200, 202, 203, 204, 205, 206, 207, 208, 209, 210, 211, 212, 213, 214, 215, 216, 217, 218, 219, 220, 221, 222, 224, 225, 226, 228, 229, 230, 231, 232, 233, 234, 235, 236, 237, 238, 239, 241, 242, 243, 244, 245, 246, 247, 248, 249, 250, 251, 252, 253, 254, 255, 256, 257, 258, 259, 260, 261, 262, 263, 264, 265, 266, 267, 268, 269, 270, 271, 272, 273, 274, 275, 276, 277, 281, 282, 283, 284, 285, 286, 287, 288, 289, 290, 291, 292, 293, 295, 296, 297, 298, 299, 300, 301, 302, 303, 304, 305, 307, 308, 309, 310, 311, 312, 313, 314, 315, 316, 317, 318, 319, 320, 321, 322, 323, 324, 325, 326, 327, 328, 329, 330, 331], [0.0, 0.0, 0.0, 0.0, 0.0, 0.0, 0.0, 0.0, 0.0, 0.0, 0.0, 0.0, 0.0, 0.0, 0.0, 0.0, 0.0, 0.0, 0.0, 0.0, 0.0, 0.0, 0.0, 0.0, 0.0, 0.0, 0.0, 0.0, 0.9986, 0.0, 0.0, 0.0, 0.0, 0.0, 0.0, 0.0, 0.0, 0.0, 0.0, 0.0, 0.0, 0.0, 0.0, 0.0, 0.0, 0.0, 0.0, 0.0, 0.0, 0.0, 0.0, 0.0, 0.0, 0.0, 0.0, 0.0, 0.0, 0.0, 0.0, 0.06748, 0.0, 0.0, 0.0, 0.0, 0.0, 0.0, 0.0, 0.0, 0.0, 0.0, 0.0, 0.0, 0.0, 0.0, 0.0, 0.0, 0.0, 0.0, 0.0, 0.0, 0.0, 0.0, 0.0, 0.0, 0.0, 0.0, 0.0, 0.0, 0.0, 0.9997, 0.0, 0.0, 0.0, 0.0, 0.0, 0.0, 0.0, 0.0, 0.0, 0.966, 0.9986, 0.0, 0.966, 0.4883, 0.9986, 0.9986, 0.9972, 1.0, 0.8691, 1.0, 1.0, 0.0, 0.0, 0.0, 0.0, 0.0, 0.0, 0.0, 0.0, 0.0, 0.0, 0.0, 0.0, 0.0, 0.0, 0.0, 0.0, 0.0, 0.0, 0.0, 0.0, 0.0, 0.0, 0.0, 0.0, 0.0, 0.0, 0.0, 0.0, 0.0, 0.0, 0.0, 0.0, 0.0, 0.0, 0.0, 0.0, 0.0, 0.0, 0.0, 0.0, 0.0, 0.0, 0.0, 0.0, 0.0, 0.0, 0.0, 0.0, 0.0, 0.0, 0.0, 0.0, 0.0, 0.0, 0.0, 0.0, 0.0, 0.0, 0.0, 0.0, 0.0, 0.0, 0.0, 0.0, 0.0, 0.0, 0.0, 0.0, 0.0, 0.0, 0.0, 0.0, 0.0, 0.0, 0.0, 0.0, 0.0, 0.0, 0.0, 0.0, 0.0, 0.0, 0.0, 0.0, 0.0, 0.0, 0.0, 0.0, 0.0, 0.0, 0.0, 0.0, 0.0, 0.0, 0.0, 0.0, 0.9986, 0.0, 0.0, 0.0, 0.0, 0.0, 0.0, 0.0, 0.0, 0.0, 0.0, 0.0, 0.0, 0.0, 0.0, 0.0, 0.0, 0.0, 0.0, 0.0, 0.0, 0.0, 0.0, 0.0, 0.0, 0.0, 0.0, 0.0, 0.0, 0.0, 0.0, 0.0, 0.0, 0.0, 0.0, 0.004569, 0.0, 0.0, 0.0, 0.0, 0.0, 0.0, 0.0, 0.0, 0.0, 0.0, 0.0, 0.0, 0.0, 0.0, 0.0, 0.0, 0.01166, 0.0, 0.0, 0.0, 0.0, 0.0, 0.0, 0.0, 0.0, 0.0, 0.0, 0.0, 0.0, 0.0, 0.0, 0.0, 0.0, 0.9994, 0.0, 0.0, 0.0, 0.0, 0.0, 0.0, 0.0, 0.0, 0.0, 0.0, 0.9986, 0.0, 0.0, 0.4883, 0.9986, 0.9986, 1.0, 0.0, 0.8691, 1.0, 1.0]): _vg.add([_i], _w, 'REPLACE')
_vg = ob_body.vertex_groups.new(name='Bone.008')
for _i, _w in zip([10, 12, 14, 15, 16, 17, 30, 31, 32, 40, 41, 43, 44, 45, 55, 56, 58, 59, 64, 71, 72, 85, 87, 92, 94, 95, 99, 100, 104, 105, 106, 107, 108, 109, 110, 111, 112, 113, 114, 115, 116, 117, 118, 119, 120, 121, 122, 123, 124, 125, 126, 127, 128, 137, 138, 139, 140, 141, 142, 143, 144, 145, 146, 147, 148, 149, 150, 151, 152, 153, 154, 155, 156, 157, 158, 159, 160, 161, 162, 163, 164, 165, 180, 216, 218, 219, 220, 233, 234, 235, 247, 248, 259, 261, 262, 267, 273, 274, 275, 289, 290, 298, 302, 303, 307, 308, 309, 310, 312, 313, 314, 315, 317, 319, 320, 321, 323, 324, 325, 326, 327, 328, 329, 330, 331], [0.0, 0.0, 0.0, 0.0, 0.0, 0.0, 0.0, 0.0, 0.0, 0.0, 0.0, 0.0, 0.0, 0.0, 0.0, 0.0, 0.0, 0.0, 0.0, 0.0, 0.0, 0.0, 0.0, 0.0, 0.1183, 0.0, 0.0, 0.0, 0.0, 0.0, 0.0, 0.0, 0.0, 0.0, 0.0, 0.0, 0.0, 0.0, 0.0, 0.1104, 0.0, 0.0, 0.0, 0.0, 0.0, 0.0, 0.0, 0.0, 0.0, 0.0, 0.0, 0.0, 0.0, 0.0, 0.0, 0.0, 0.9481, 0.9131, 1.0, 0.8854, 0.9996, 0.9241, 1.0, 0.9809, 1.0, 1.0, 1.0, 0.9991, 0.0, 0.1086, 0.8374, 1.0, 1.0, 1.0, 0.967, 1.0, 0.0, 0.9522, 0.9995, 0.1024, 1.0, 1.0, 9.244e-06, 0.0, 0.0, 0.0, 0.0, 0.0, 0.0, 0.0, 0.0, 0.0, 0.0, 0.0, 0.0, 0.0, 0.0, 0.0, 0.0, 0.0, 0.0, 0.0, 0.0, 0.0, 0.0, 0.0, 0.0, 0.0, 0.0, 0.0, 0.0, 0.0, 0.0, 0.0, 0.0, 0.0, 0.0, 0.0, 0.0, 0.0, 0.0, 0.0, 0.0, 0.0, 0.0]): _vg.add([_i], _w, 'REPLACE')
_vg = ob_body.vertex_groups.new(name='Bone.004')
for _i, _w in zip([2, 13, 18, 22, 23, 26, 28, 34, 35, 42, 49, 51, 57, 61, 63, 66, 67, 73, 79, 80, 90, 93, 130, 136, 195, 196, 197, 198, 199, 200, 201, 202, 210, 214, 221, 225, 226, 229, 231, 236, 237, 238, 239, 240, 245, 249, 251, 254, 255, 256, 260, 263, 264, 266, 268, 269, 276, 278, 281, 282, 291, 294, 306], [0.0, 0.0, 0.0, 0.0, 0.0, 0.0, 0.0, 0.0, 0.0, 0.0, 0.0, 0.0, 0.0, 0.0, 0.0, 0.0, 0.0, 0.0, 0.0, 0.0, 0.0, 0.0, 0.0, 0.0, 0.0, 0.0, 0.0, 0.0, 0.9997, 0.9842, 1.0, 0.0, 0.0, 0.0, 0.0, 0.0, 0.0, 0.0, 0.0, 0.0, 0.0, 0.0, 0.0, 0.0, 0.0, 0.0, 0.0, 0.0, 0.0, 0.0, 0.0, 0.0, 0.0, 0.0, 0.0, 0.0, 0.0, 0.1273, 0.0, 0.0, 0.0, 0.0, 0.0]): _vg.add([_i], _w, 'REPLACE')
_vg = ob_body.vertex_groups.new(name='Bone.005')
for _i, _w in zip([7, 9, 11, 30, 34, 37, 43, 51, 55, 66, 68, 69, 75, 76, 77, 78, 79, 80, 88, 105, 107, 108, 113, 119, 121, 124, 126, 127, 128, 129, 130, 131, 132, 133, 134, 135, 136, 206, 218, 233, 246, 255, 258, 264, 270, 271, 272, 279, 289, 308, 310, 311, 316, 322, 324, 327, 329, 330, 331], [0.0, 0.0, 0.0, 0.0, 0.0, 0.0, 0.0, 0.0, 0.0, 0.0, 0.0, 0.0, 0.0, 0.0, 0.0, 0.0, 0.0, 0.0, 0.0, 0.0, 0.0, 0.0, 0.0, 0.0, 0.0, 0.0, 0.0, 0.0, 0.0, 0.0, 0.0, 0.0, 0.0, 0.9211, 1.0, 1.0, 0.0, 0.0, 0.0, 0.0, 0.0, 0.0, 0.0, 0.0, 0.0, 0.0, 0.0, 0.0, 0.0, 0.0, 0.0, 0.0, 0.0, 0.0, 0.0, 0.0, 0.0, 0.0, 0.0]): _vg.add([_i], _w, 'REPLACE')
_vg = ob_body.vertex_groups.new(name='Bone.006')
for _i, _w in zip([6, 11, 13, 16, 18, 19, 21, 24, 25, 27, 29, 31, 32, 33, 37, 38, 39, 40, 41, 44, 45, 46, 54, 55, 58, 59, 67, 71, 72, 74, 76, 81, 85, 87, 88, 89, 92, 93, 94, 96, 102, 104, 106, 107, 109, 110, 111, 113, 114, 115, 116, 117, 118, 120, 121, 122, 123, 125, 127, 128, 139, 142, 143, 145, 146, 147, 149, 150, 151, 152, 153, 154, 156, 158, 163, 166, 167, 168, 169, 170, 171, 172, 173, 174, 175, 176, 177, 178, 179, 180, 181, 182, 183, 184, 185, 186, 187, 188, 189, 190, 191, 192, 193, 194, 195, 196, 197, 198, 199, 200, 201, 202, 203, 205, 206, 210, 212, 213, 214, 215, 216, 218, 221, 222, 224, 227, 228, 230, 232, 234, 235, 240, 241, 242, 243, 244, 245, 247, 251, 254, 256, 258, 259, 261, 262, 264, 271, 272, 273, 275, 278, 279, 280, 281, 286, 287, 288, 289, 294, 295, 297, 302, 306, 308, 309, 310, 311, 316, 317, 318, 319, 320, 321, 322, 323, 324, 325, 326, 327, 328, 330, 331], [0.0, 0.0, 0.0, 0.0, 0.0, 0.0, 0.0, 0.0, 0.0, 0.0, 0.0, 0.0, 0.0, 0.06331, 0.0, 0.0, 0.0, 0.0, 0.0, 0.0, 0.0, 0.0, 0.0, 0.0, 0.0, 0.0, 0.0, 0.0, 0.0, 0.0, 0.0, 0.0, 0.0, 0.0, 0.0, 0.0, 0.0, 0.0, 0.0, 0.0, 0.0, 0.0, 0.0, 0.0, 0.0, 0.0, 0.0, 0.0, 0.0, 0.0, 0.0, 0.0, 0.0, 0.0, 0.0, 0.0, 0.0, 0.0, 0.0, 0.0, 0.0, 0.0, 0.0, 0.0, 0.0, 0.0, 0.0, 0.0, 0.0, 0.0, 0.0, 0.0, 0.0, 0.0, 0.0, 0.0, 0.9668, 0.0, 1.0, 0.9953, 0.9105, 0.8552, 1.0, 1.0, 1.0, 0.9987, 1.0, 1.0, 0.9663, 0.9955, 0.0, 0.0, 0.9525, 0.9952, 1.0, 1.0, 0.9998, 1.0, 0.0, 1.0, 1.0, 0.0, 0.9951, 1.0, 0.0, 0.0, 0.0, 0.0, 0.0, 0.0, 0.0, 0.0, 0.0, 0.0, 0.0, 0.0, 0.0, 0.0, 0.0, 0.0, 0.0, 0.0, 0.0, 0.0, 0.0, 0.0, 0.0, 0.0, 0.0, 0.0, 0.0, 0.0, 0.0, 0.0, 0.01479, 0.0, 0.0, 0.0, 0.0, 0.0, 0.0, 0.0, 0.0, 0.0, 0.0, 0.0, 0.0, 0.0, 0.0, 0.0, 0.0, 0.0, 0.0, 0.0, 0.0, 0.0, 0.1607, 0.0, 0.0, 0.0, 0.0, 0.0, 0.0, 0.0, 0.0, 0.0, 0.0, 0.0, 0.0, 0.0, 0.0, 0.0, 0.0, 0.0, 0.0, 0.0, 0.0, 0.0, 0.0, 0.0, 0.0, 0.0]): _vg.add([_i], _w, 'REPLACE')
_m = ob_body.modifiers.new('Armature', 'ARMATURE')
_m.object = ob_armaturebody

# ---- collection membership
col_collection_1.objects.link(ob_armaturebody)
col_collection_1.objects.link(ob_body)

# ---- scene / render settings (as saved in the file)
scene.frame_start = 1; scene.frame_end = 100; scene.frame_set(0)
scene.render.engine = 'BLENDER_EEVEE_NEXT'
scene.render.resolution_percentage = 50
scene.render.dither_intensity = 0.0
scene.cycles.use_denoising = False
scene.cycles.samples = 128
scene.cycles.sampling_pattern = 'TABULATED_SOBOL'
scene.cycles.light_sampling_threshold = 0.0
scene.cycles.use_adaptive_sampling = False
scene.cycles.use_light_tree = False
scene.cycles.blur_glossy = 0.0
scene.cycles.sample_clamp_indirect = 0.0
scene.view_settings.view_transform = 'Standard'
bpy.context.view_layer.update()

# ---- added for rendering (the .blend has no active camera and no usable light): camera, sun
cam_auto = bpy.data.cameras.new('AutoCamera')
cam_auto.lens = 50.0
cam_auto.sensor_width = 36.0
cam_auto.clip_end = 1000.0
ob_auto_camera = bpy.data.objects.new('AutoCamera', cam_auto)
scene.collection.objects.link(ob_auto_camera)
ob_auto_camera.location = (9.47895, -9.27179, 7.31845)
ob_auto_camera.rotation_euler = (1.09748, -7.21219e-08, 0.694738)
scene.camera = ob_auto_camera
light_auto_sun = bpy.data.lights.new('AutoSun', 'SUN')
light_auto_sun.energy = 3.0
light_auto_sun.angle = 0.0523599
ob_auto_sun = bpy.data.objects.new('AutoSun', light_auto_sun)
scene.collection.objects.link(ob_auto_sun)
ob_auto_sun.rotation_euler = (0.872665, 0.174533, 0.523599)
bpy.context.view_layer.update()
